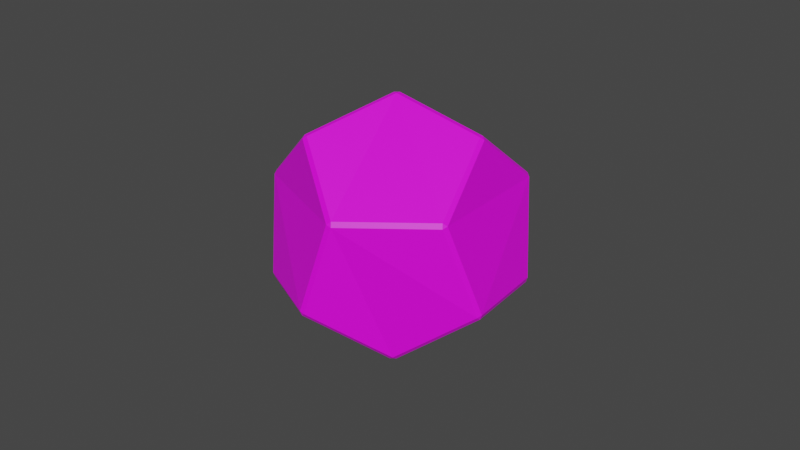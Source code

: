 # Source: 12Die.blend  (saved by Blender 2.82.7; exported with 4.5.12 LTS)
import bpy
from mathutils import Matrix  # noqa: F401  (used for matrix-valued properties, if any)

bpy.ops.wm.read_factory_settings(use_empty=True)
scene = bpy.context.scene
scene.name = 'Scene'

# ---- collections
col_collection = bpy.data.collections.new('Collection'); scene.collection.children.link(col_collection)

# ---- images (referenced by path relative to the original .blend; pixels are not part of the script)
import os
ASSET_DIR = os.environ.get("B2B_ASSET_DIR", "")  # directory of the original .blend (textures are referenced by path, not embedded)
HERE = os.path.dirname(os.path.abspath(__file__))  # packed textures are extracted next to this script under _unpacked/

def load_image(name, relpath, width, height, colorspace="sRGB"):
    """Load a texture the original file referenced (path relative to the .blend, or extracted next to this script)."""
    p = next((c for c in (os.path.join(HERE, relpath), os.path.join(ASSET_DIR, relpath)) if relpath and os.path.exists(c)), "")
    if p:
        img = bpy.data.images.load(p, check_existing=True)
        img.name = name
    else:  # same state as the original file: an image datablock whose file is absent (Cycles renders it pink)
        img = bpy.data.images.new(name, width, height)
        img.source = "FILE"
        img.filepath = "//" + (relpath or name)
    img.colorspace_settings.name = colorspace
    return img
img_12sidedie_png = load_image('12SideDie.png', '12SideDie.png', 1024, 1024, 'sRGB')

# ---- materials (node trees are filled in below, after node groups)
mat_material_001 = bpy.data.materials.new('Material.001')
mat_material_001.use_transparent_shadow = False

# ---- material node trees
mat_material_001.use_nodes = True; mat_material_001.node_tree.nodes.clear()
_N = mat_material_001.node_tree.nodes; _L = mat_material_001.node_tree.links
n0 = _N.new('ShaderNodeOutputMaterial'); n0.name = 'Material Output'; n0.location = (300, 300)
n1 = _N.new('ShaderNodeBsdfPrincipled'); n1.name = 'Principled BSDF'; n1.location = (10, 300)
n1.distribution = 'GGX'
n1.subsurface_method = 'BURLEY'
n1.inputs[3].default_value = 1.45
n1.inputs[27].default_value = (0.0, 0.0, 0.0, 1.0)
n1.inputs[28].default_value = 1.0
n2 = _N.new('ShaderNodeTexImage'); n2.name = 'Image Texture'; n2.location = (-280, 280)
n2.image = img_12sidedie_png
_L.new(n1.outputs[0], n0.inputs[0])
_L.new(n2.outputs[0], n1.inputs[0])
n0.is_active_output = True

# ---- world
world_world = bpy.data.worlds.new('World'); scene.world = world_world
world_world.use_nodes = True; world_world.node_tree.nodes.clear()
_N = world_world.node_tree.nodes; _L = world_world.node_tree.links
n0 = _N.new('ShaderNodeOutputWorld'); n0.name = 'World Output'; n0.location = (300, 300)
n1 = _N.new('ShaderNodeBackground'); n1.name = 'Background'; n1.location = (10, 300)
n1.inputs[0].default_value = (0.05088, 0.05088, 0.05088, 1.0)
_L.new(n1.outputs[0], n0.inputs[0])
n0.is_active_output = True
world_world.color = (0.05088, 0.05088, 0.05088)
world_world.use_sun_shadow = False
world_world.sun_shadow_jitter_overblur = 0.0

# ---- meshes
me_cube_001 = bpy.data.meshes.new('Cube.001')
me_cube_001.from_pydata([(-0.9654, -0.9355, -0.9838), (-0.9365, -0.9833, -0.9642), (-0.9846, -0.9642, -0.9357), (-0.9841, -0.9645, 0.9365), (-0.9361, -0.9836, 0.965), (-0.9649, -0.9358, 0.9846), (-0.9843, 0.9651, -0.9366), (-0.9361, 0.9849, -0.9654), (-0.9647, 0.9363, -0.9847), (-0.9848, 0.9651, 0.9361), (-0.9651, 0.9363, 0.9843), (-0.9365, 0.9849, 0.965), (0.9845, -0.9644, -0.9361), (0.9365, -0.9836, -0.9646), (0.9652, -0.9358, -0.9843), (0.9648, -0.9358, 0.9847), (0.9361, -0.9836, 0.965), (0.9841, -0.9644, 0.9365), (0.9365, 0.9849, -0.965), (0.9849, 0.9652, -0.9361), (0.9652, 0.9364, -0.9842), (0.9652, 0.9364, 0.9842), (0.9849, 0.9652, 0.9361), (0.9365, 0.9849, 0.965), (0.5795, -1.471, -0.03235), (0.6313, -1.453, -2.056e-06), (0.5795, -1.471, 0.03233), (0.5795, 1.494, -0.03203), (0.5795, 1.494, 0.03202), (0.6308, 1.475, -1.773e-06), (0.0322, 0.5907, 1.483), (1.47e-05, 0.642, 1.464), (-0.03217, 0.5907, 1.483), (-0.03229, 0.5907, -1.483), (-0.0001015, 0.642, -1.464), (0.03208, 0.5907, -1.483), (-0.5794, 1.494, -0.03203), (-0.6308, 1.475, -1.03e-05), (-0.5794, 1.494, 0.03202), (-0.5795, -1.471, 0.03233), (-0.6313, -1.453, 6.502e-06), (-0.5795, -1.471, -0.03234), (1.483, -0.02077, 0.5794), (1.483, 0.0436, 0.5795), (1.464, 0.01127, 0.6311), (1.483, 0.0436, -0.5796), (1.483, -0.02078, -0.5794), (1.464, 0.01126, -0.6311), (-0.03217, -0.5682, 1.483), (1.469e-05, -0.6201, 1.465), (0.0322, -0.5682, 1.483), (-1.483, 0.0368, 0.5795), (-1.483, -0.02757, 0.5795), (-1.464, 0.004667, 0.6311), (-1.483, -0.03184, -0.5794), (-1.483, 0.03253, -0.5795), (-1.464, 0.0002229, -0.631), (0.03208, -0.5682, -1.483), (-9.902e-05, -0.6201, -1.465), (-0.03228, -0.5682, -1.483)], [], [(13, 24, 41, 1, 58), (28, 38, 11, 31, 23), (39, 26, 16, 49, 4), (2, 40, 3, 52, 54), (19, 29, 22, 43, 45), (46, 42, 17, 25, 12), (57, 35, 20, 47, 14), (55, 51, 9, 37, 6), (48, 32, 10, 53, 5), (7, 36, 27, 18, 34), (21, 30, 50, 15, 44), (0, 1, 2), (3, 4, 5), (6, 7, 8), (9, 10, 11), (12, 13, 14), (15, 16, 17), (18, 19, 20), (21, 22, 23), (24, 25, 26), (27, 28, 29), (30, 31, 32), (33, 34, 35), (36, 37, 38), (39, 40, 41), (42, 43, 44), (45, 46, 47), (48, 49, 50), (51, 52, 53), (54, 55, 56), (57, 58, 59), (56, 0, 2, 54), (39, 4, 3, 40), (53, 10, 9, 51), (36, 7, 6, 37), (33, 8, 7, 34), (30, 21, 23, 31), (29, 19, 18, 27), (47, 20, 19, 45), (44, 15, 17, 42), (24, 13, 12, 25), (57, 14, 13, 58), (48, 5, 4, 49), (16, 26, 25, 17), (22, 29, 28, 23), (10, 32, 31, 11), (20, 35, 34, 18), (11, 38, 37, 9), (1, 41, 40, 2), (27, 36, 38, 28), (21, 44, 43, 22), (14, 47, 46, 12), (42, 46, 45, 43), (15, 50, 49, 16), (50, 30, 32, 48), (41, 24, 26, 39), (5, 53, 52, 3), (8, 56, 55, 6), (54, 52, 51, 55), (0, 59, 58, 1), (59, 33, 35, 57), (8, 33, 59, 0, 56)])
_uv = me_cube_001.uv_layers.new(name='UVMap')
_uv.uv.foreach_set('vector', [0.3113, 0.1628, 0.3757, 0.2582, 0.3032, 0.354, 0.1939, 0.318, 0.2018, 0.202, 0.211, 0.8375, 0.1359, 0.7439, 0.1985, 0.646, 0.3081, 0.6826, 0.3201, 0.7976, 0.3093, 0.3585, 0.3817, 0.2628, 0.4911, 0.2988, 0.4832, 0.4148, 0.3737, 0.454, 0.1916, 0.3252, 0.3012, 0.3612, 0.3143, 0.4759, 0.2056, 0.5164, 0.1301, 0.4231, 0.2073, 0.9609, 0.2134, 0.8447, 0.3227, 0.8046, 0.3879, 0.8989, 0.3166, 0.9955, 0.3955, 0.07193, 0.5057, 0.1196, 0.496, 0.2358, 0.3821, 0.2542, 0.3175, 0.1586, 0.1994, 0.1948, 0.124, 0.1014, 0.1865, 0.004547, 0.296, 0.03957, 0.3087, 0.1557, 0.004078, 0.6057, 0.114, 0.5573, 0.1922, 0.6419, 0.1294, 0.74, 0.01457, 0.7208, 0.3819, 0.5791, 0.3102, 0.6754, 0.2009, 0.6388, 0.208, 0.5236, 0.317, 0.483, 0.02093, 0.7886, 0.13, 0.7486, 0.2052, 0.8422, 0.1425, 0.9401, 0.03293, 0.9034, 0.3276, 0.7968, 0.3157, 0.6821, 0.4252, 0.633, 0.5049, 0.7172, 0.4411, 0.8151, 0.1864, 0.3174, 0.1901, 0.3177, 0.187, 0.3212, 0.3143, 0.4759, 0.3181, 0.4755, 0.3157, 0.4794, 0.01457, 0.7208, 0.01398, 0.7246, 0.01081, 0.7212, 0.1922, 0.6419, 0.195, 0.6394, 0.1953, 0.644, 0.3175, 0.1586, 0.3144, 0.1607, 0.3148, 0.156, 0.5049, 0.7172, 0.5077, 0.7147, 0.5081, 0.7193, 0.1425, 0.9401, 0.1457, 0.9421, 0.1414, 0.9437, 0.3276, 0.7968, 0.3271, 0.8006, 0.3239, 0.7972, 0.3757, 0.2582, 0.379, 0.2563, 0.3787, 0.2605, 0.2052, 0.8422, 0.2081, 0.8399, 0.2085, 0.8441, 0.3157, 0.6821, 0.3119, 0.6822, 0.3141, 0.6787, 0.08382, 0.1545, 0.08117, 0.1518, 0.0853, 0.151, 0.13, 0.7486, 0.1289, 0.745, 0.133, 0.7462, 0.3093, 0.3585, 0.306, 0.3604, 0.3063, 0.3563, 0.5057, 0.1196, 0.5073, 0.1161, 0.5095, 0.1197, 0.3166, 0.9955, 0.3196, 0.9977, 0.3157, 0.9992, 0.3819, 0.5791, 0.3852, 0.5771, 0.385, 0.5813, 0.114, 0.5573, 0.1124, 0.5539, 0.1166, 0.5546, 0.1301, 0.4231, 0.1272, 0.4254, 0.1268, 0.4212, 0.1994, 0.1948, 0.2005, 0.1984, 0.1965, 0.1972, 0.07228, 0.3373, 0.1864, 0.3174, 0.187, 0.3212, 0.07318, 0.341, 0.3093, 0.3585, 0.3737, 0.454, 0.3706, 0.456, 0.306, 0.3604, 0.208, 0.5236, 0.2009, 0.6388, 0.1971, 0.6386, 0.2042, 0.5236, 0.13, 0.7486, 0.02093, 0.7886, 0.01961, 0.785, 0.1289, 0.745, 0.08382, 0.1545, 0.007719, 0.241, 0.004908, 0.2385, 0.08117, 0.1518, 0.3157, 0.6821, 0.3276, 0.7968, 0.3201, 0.7976, 0.3081, 0.6826, 0.2134, 0.8447, 0.2073, 0.9609, 0.2035, 0.9607, 0.2097, 0.8447, 0.296, 0.03957, 0.1865, 0.004547, 0.1877, 0.0009616, 0.2969, 0.03591, 0.4411, 0.8151, 0.5049, 0.7172, 0.5081, 0.7193, 0.4444, 0.8169, 0.3757, 0.2582, 0.3113, 0.1628, 0.3175, 0.1586, 0.3821, 0.2542, 0.1994, 0.1948, 0.3087, 0.1557, 0.3113, 0.1628, 0.2018, 0.202, 0.3819, 0.5791, 0.317, 0.483, 0.3201, 0.4808, 0.3852, 0.5771, 0.4911, 0.2988, 0.3817, 0.2628, 0.3826, 0.2591, 0.4922, 0.2952, 0.3227, 0.8046, 0.2134, 0.8447, 0.211, 0.8375, 0.3201, 0.7976, 0.2009, 0.6388, 0.3102, 0.6754, 0.3081, 0.6826, 0.1985, 0.646, 0.1865, 0.004547, 0.124, 0.1014, 0.1206, 0.09961, 0.1833, 0.002543, 0.1985, 0.646, 0.1359, 0.7439, 0.1294, 0.74, 0.1922, 0.6419, 0.1939, 0.318, 0.3032, 0.354, 0.3012, 0.3612, 0.1916, 0.3252, 0.2052, 0.8422, 0.13, 0.7486, 0.1359, 0.7439, 0.211, 0.8375, 0.3276, 0.7968, 0.4411, 0.8151, 0.4402, 0.8188, 0.3271, 0.8006, 0.3087, 0.1557, 0.296, 0.03957, 0.2997, 0.03943, 0.3124, 0.1553, 0.5057, 0.1196, 0.3955, 0.07193, 0.397, 0.06846, 0.5073, 0.1161, 0.5049, 0.7172, 0.4252, 0.633, 0.4278, 0.6303, 0.5077, 0.7147, 0.4252, 0.633, 0.3157, 0.6821, 0.3141, 0.6787, 0.4237, 0.6296, 0.3032, 0.354, 0.3757, 0.2582, 0.3817, 0.2628, 0.3093, 0.3585, 0.317, 0.483, 0.208, 0.5236, 0.2056, 0.5164, 0.3143, 0.4759, 0.007719, 0.241, 0.07228, 0.3373, 0.069, 0.3392, 0.00459, 0.2431, 0.1301, 0.4231, 0.2056, 0.5164, 0.2027, 0.5188, 0.1272, 0.4254, 0.1864, 0.3174, 0.1942, 0.2017, 0.2018, 0.202, 0.1939, 0.318, 0.1942, 0.2017, 0.08382, 0.1545, 0.0853, 0.151, 0.1957, 0.1982, 0.007719, 0.241, 0.08382, 0.1545, 0.1942, 0.2017, 0.1864, 0.3174, 0.07228, 0.3373])
me_cube_001.materials.append(mat_material_001)
me_cube_001.use_remesh_fix_poles = True
me_cube_001.use_remesh_preserve_attributes = False
me_cube_001.use_mirror_vertex_groups = False
me_cube_001.update()

# ---- objects
ob_cube = bpy.data.objects.new('Cube', me_cube_001)

# ---- transforms, parenting, visibility, modifiers, constraints
ob_cube.location = (0.0, 0.0, 1.78)
ob_cube.rotation_euler = (1.604, -0.466, -0.9822)
ob_cube.lineart.crease_threshold = 0.0

# ---- collection membership
col_collection.objects.link(ob_cube)

# ---- scene / render settings (as saved in the file)
scene.frame_start = 1; scene.frame_end = 250; scene.frame_set(1)
scene.render.engine = 'BLENDER_EEVEE_NEXT'
scene.cycles.use_denoising = False
scene.cycles.samples = 128
scene.cycles.sampling_pattern = 'TABULATED_SOBOL'
scene.cycles.use_adaptive_sampling = False
scene.cycles.use_light_tree = False
scene.view_settings.view_transform = 'Filmic'
bpy.context.view_layer.update()

# ---- added for rendering (the .blend has no active camera and no usable light): camera, sun
cam_auto = bpy.data.cameras.new('AutoCamera')
cam_auto.lens = 50.0
cam_auto.sensor_width = 36.0
cam_auto.clip_end = 1000.0
ob_auto_camera = bpy.data.objects.new('AutoCamera', cam_auto)
scene.collection.objects.link(ob_auto_camera)
ob_auto_camera.location = (7.36085, -8.83278, 7.68116)
ob_auto_camera.rotation_euler = (1.09748, -7.21219e-08, 0.694738)
scene.camera = ob_auto_camera
light_auto_sun = bpy.data.lights.new('AutoSun', 'SUN')
light_auto_sun.energy = 3.0
light_auto_sun.angle = 0.0523599
ob_auto_sun = bpy.data.objects.new('AutoSun', light_auto_sun)
scene.collection.objects.link(ob_auto_sun)
ob_auto_sun.rotation_euler = (0.872665, 0.174533, 0.523599)
bpy.context.view_layer.update()
